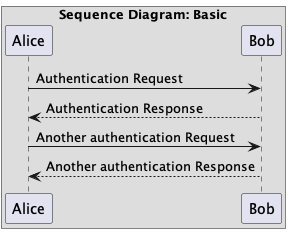

The diagram above was rendered by PlantUML. Its source (embedded in the PNG):
@startuml

box Sequence Diagram: Basic

Alice -> Bob: Authentication Request
Bob --> Alice: Authentication Response

Alice -> Bob: Another authentication Request
Alice <-- Bob: Another authentication Response

@enduml